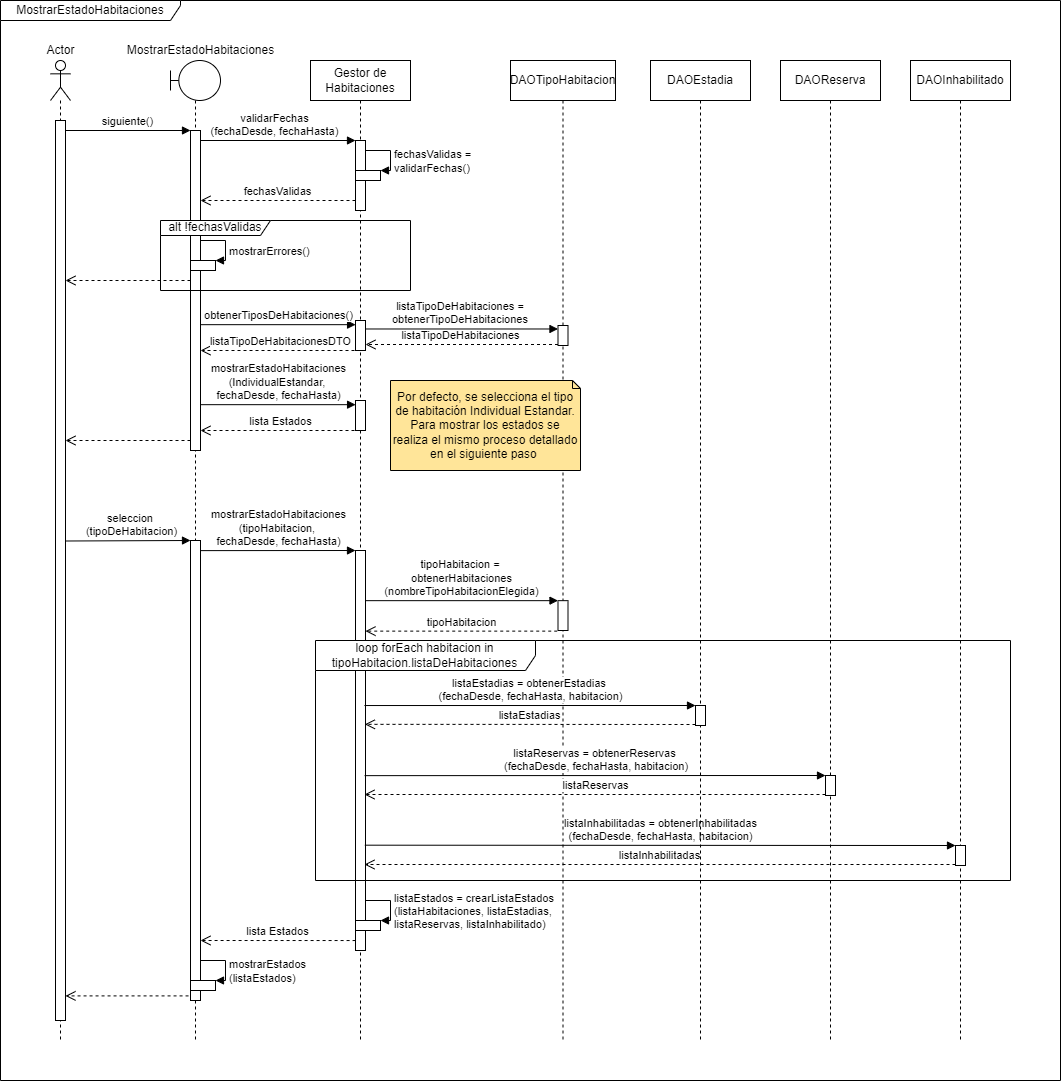

The diagram above was exported from draw.io. Its source (the exported page's mxGraphModel, read from the mxfile embedded in the PNG):
<mxGraphModel dx="2556" dy="962" grid="1" gridSize="10" guides="1" tooltips="1" connect="1" arrows="1" fold="1" page="1" pageScale="1" pageWidth="827" pageHeight="1169" math="0" shadow="0">
  <root>
    <mxCell id="4rFRb-st9NaXVLRSHTzG-0" />
    <mxCell id="4rFRb-st9NaXVLRSHTzG-1" parent="4rFRb-st9NaXVLRSHTzG-0" />
    <mxCell id="TbgntczslPnoqkmnLf54-1" value="validarFechas&lt;br&gt;(fechaDesde, fechaHasta)" style="html=1;verticalAlign=bottom;endArrow=block;entryX=0;entryY=0;rounded=0;" parent="4rFRb-st9NaXVLRSHTzG-1" source="4rFRb-st9NaXVLRSHTzG-3" target="TbgntczslPnoqkmnLf54-0" edge="1">
      <mxGeometry relative="1" as="geometry">
        <mxPoint x="445" y="140" as="sourcePoint" />
      </mxGeometry>
    </mxCell>
    <mxCell id="4rFRb-st9NaXVLRSHTzG-2" value="" style="shape=umlLifeline;participant=umlActor;perimeter=lifelinePerimeter;whiteSpace=wrap;html=1;container=1;collapsible=0;recursiveResize=0;verticalAlign=top;spacingTop=36;outlineConnect=0;" parent="4rFRb-st9NaXVLRSHTzG-1" vertex="1">
      <mxGeometry x="240" y="60" width="20" height="980" as="geometry" />
    </mxCell>
    <mxCell id="4rFRb-st9NaXVLRSHTzG-4" value="" style="html=1;points=[];perimeter=orthogonalPerimeter;" parent="4rFRb-st9NaXVLRSHTzG-2" vertex="1">
      <mxGeometry x="5" y="60" width="10" height="900" as="geometry" />
    </mxCell>
    <mxCell id="4rFRb-st9NaXVLRSHTzG-3" value="" style="shape=umlLifeline;participant=umlBoundary;perimeter=lifelinePerimeter;whiteSpace=wrap;html=1;container=1;collapsible=0;recursiveResize=0;verticalAlign=top;spacingTop=36;outlineConnect=0;" parent="4rFRb-st9NaXVLRSHTzG-1" vertex="1">
      <mxGeometry x="360" y="60" width="50" height="980" as="geometry" />
    </mxCell>
    <mxCell id="4rFRb-st9NaXVLRSHTzG-5" value="" style="html=1;points=[];perimeter=orthogonalPerimeter;" parent="4rFRb-st9NaXVLRSHTzG-3" vertex="1">
      <mxGeometry x="20" y="70" width="10" height="320" as="geometry" />
    </mxCell>
    <mxCell id="TbgntczslPnoqkmnLf54-11" value="" style="html=1;points=[];perimeter=orthogonalPerimeter;" parent="4rFRb-st9NaXVLRSHTzG-3" vertex="1">
      <mxGeometry x="20" y="200" width="25" height="10" as="geometry" />
    </mxCell>
    <mxCell id="TbgntczslPnoqkmnLf54-12" value="mostrarErrores()" style="edgeStyle=orthogonalEdgeStyle;html=1;align=left;spacingLeft=2;endArrow=block;rounded=0;entryX=1;entryY=0;" parent="4rFRb-st9NaXVLRSHTzG-3" target="TbgntczslPnoqkmnLf54-11" edge="1">
      <mxGeometry x="0.2766" relative="1" as="geometry">
        <mxPoint x="30" y="180" as="sourcePoint" />
        <Array as="points">
          <mxPoint x="55" y="180" />
          <mxPoint x="55" y="200" />
        </Array>
        <mxPoint as="offset" />
      </mxGeometry>
    </mxCell>
    <mxCell id="zJFmt979FqL-kzProiWI-13" value="" style="html=1;points=[];perimeter=orthogonalPerimeter;" parent="4rFRb-st9NaXVLRSHTzG-3" vertex="1">
      <mxGeometry x="20" y="480" width="10" height="460" as="geometry" />
    </mxCell>
    <mxCell id="zJFmt979FqL-kzProiWI-10" value="" style="html=1;points=[];perimeter=orthogonalPerimeter;" parent="4rFRb-st9NaXVLRSHTzG-3" vertex="1">
      <mxGeometry x="20" y="920" width="25" height="10" as="geometry" />
    </mxCell>
    <mxCell id="zJFmt979FqL-kzProiWI-11" value="mostrarEstados&lt;br&gt;(listaEstados)" style="edgeStyle=orthogonalEdgeStyle;html=1;align=left;spacingLeft=2;endArrow=block;rounded=0;entryX=1;entryY=0;" parent="4rFRb-st9NaXVLRSHTzG-3" target="zJFmt979FqL-kzProiWI-10" edge="1">
      <mxGeometry x="0.2766" relative="1" as="geometry">
        <mxPoint x="30" y="900" as="sourcePoint" />
        <Array as="points">
          <mxPoint x="55" y="900" />
          <mxPoint x="55" y="920" />
        </Array>
        <mxPoint as="offset" />
      </mxGeometry>
    </mxCell>
    <mxCell id="4rFRb-st9NaXVLRSHTzG-6" value="siguiente()" style="html=1;verticalAlign=bottom;endArrow=block;entryX=0;entryY=0;rounded=0;" parent="4rFRb-st9NaXVLRSHTzG-1" source="4rFRb-st9NaXVLRSHTzG-4" target="4rFRb-st9NaXVLRSHTzG-5" edge="1">
      <mxGeometry relative="1" as="geometry">
        <mxPoint x="310" y="130" as="sourcePoint" />
      </mxGeometry>
    </mxCell>
    <mxCell id="4rFRb-st9NaXVLRSHTzG-8" value="Gestor de Habitaciones" style="shape=umlLifeline;perimeter=lifelinePerimeter;whiteSpace=wrap;html=1;container=1;collapsible=0;recursiveResize=0;outlineConnect=0;" parent="4rFRb-st9NaXVLRSHTzG-1" vertex="1">
      <mxGeometry x="500" y="60" width="100" height="980" as="geometry" />
    </mxCell>
    <mxCell id="TbgntczslPnoqkmnLf54-0" value="" style="html=1;points=[];perimeter=orthogonalPerimeter;" parent="4rFRb-st9NaXVLRSHTzG-8" vertex="1">
      <mxGeometry x="45" y="80" width="10" height="70" as="geometry" />
    </mxCell>
    <mxCell id="TbgntczslPnoqkmnLf54-9" value="" style="html=1;points=[];perimeter=orthogonalPerimeter;" parent="4rFRb-st9NaXVLRSHTzG-8" vertex="1">
      <mxGeometry x="45" y="110" width="25" height="10" as="geometry" />
    </mxCell>
    <mxCell id="TbgntczslPnoqkmnLf54-10" value="fechasValidas =&lt;br&gt;validarFechas()" style="edgeStyle=orthogonalEdgeStyle;html=1;align=left;spacingLeft=2;endArrow=block;rounded=0;entryX=1;entryY=0;" parent="4rFRb-st9NaXVLRSHTzG-8" target="TbgntczslPnoqkmnLf54-9" edge="1">
      <mxGeometry x="0.2766" relative="1" as="geometry">
        <mxPoint x="55" y="90" as="sourcePoint" />
        <Array as="points">
          <mxPoint x="80" y="90" />
          <mxPoint x="80" y="110" />
        </Array>
        <mxPoint as="offset" />
      </mxGeometry>
    </mxCell>
    <mxCell id="zJFmt979FqL-kzProiWI-16" value="" style="html=1;points=[];perimeter=orthogonalPerimeter;" parent="4rFRb-st9NaXVLRSHTzG-8" vertex="1">
      <mxGeometry x="45" y="490" width="10" height="400" as="geometry" />
    </mxCell>
    <mxCell id="MbaCdeuLUJo7eAStielI-1" value="" style="html=1;points=[];perimeter=orthogonalPerimeter;" parent="4rFRb-st9NaXVLRSHTzG-8" vertex="1">
      <mxGeometry x="45" y="340" width="10" height="30" as="geometry" />
    </mxCell>
    <mxCell id="CE1vwmwM1LTFA97PZDeA-0" value="" style="html=1;points=[];perimeter=orthogonalPerimeter;" parent="4rFRb-st9NaXVLRSHTzG-8" vertex="1">
      <mxGeometry x="45" y="260" width="10" height="30" as="geometry" />
    </mxCell>
    <mxCell id="CE1vwmwM1LTFA97PZDeA-1" value="obtenerTiposDeHabitaciones()" style="html=1;verticalAlign=bottom;endArrow=block;rounded=0;entryX=0.008;entryY=0.139;entryDx=0;entryDy=0;entryPerimeter=0;" parent="4rFRb-st9NaXVLRSHTzG-8" target="CE1vwmwM1LTFA97PZDeA-0" edge="1">
      <mxGeometry relative="1" as="geometry">
        <mxPoint x="-110" y="264.16999999999996" as="sourcePoint" />
        <mxPoint x="40" y="220" as="targetPoint" />
      </mxGeometry>
    </mxCell>
    <mxCell id="CE1vwmwM1LTFA97PZDeA-2" value="listaTipoDeHabitacionesDTO" style="html=1;verticalAlign=bottom;endArrow=open;dashed=1;endSize=8;rounded=0;" parent="4rFRb-st9NaXVLRSHTzG-8" edge="1">
      <mxGeometry relative="1" as="geometry">
        <mxPoint x="50" y="290" as="sourcePoint" />
        <mxPoint x="-110" y="290" as="targetPoint" />
      </mxGeometry>
    </mxCell>
    <mxCell id="zJFmt979FqL-kzProiWI-8" value="" style="html=1;points=[];perimeter=orthogonalPerimeter;" parent="4rFRb-st9NaXVLRSHTzG-8" vertex="1">
      <mxGeometry x="45" y="860" width="25" height="10" as="geometry" />
    </mxCell>
    <mxCell id="zJFmt979FqL-kzProiWI-9" value="listaEstados = crearListaEstados &lt;br&gt;(listaHabitaciones, listaEstadias, &lt;br&gt;listaReservas, listaInhabilitado)" style="edgeStyle=orthogonalEdgeStyle;html=1;align=left;spacingLeft=2;endArrow=block;rounded=0;entryX=1;entryY=0;" parent="4rFRb-st9NaXVLRSHTzG-8" target="zJFmt979FqL-kzProiWI-8" edge="1">
      <mxGeometry x="0.2766" relative="1" as="geometry">
        <mxPoint x="55" y="840" as="sourcePoint" />
        <Array as="points">
          <mxPoint x="80" y="840" />
          <mxPoint x="80" y="860" />
        </Array>
        <mxPoint as="offset" />
      </mxGeometry>
    </mxCell>
    <mxCell id="TbgntczslPnoqkmnLf54-3" value="DAOTipoHabitacion" style="shape=umlLifeline;perimeter=lifelinePerimeter;whiteSpace=wrap;html=1;container=1;collapsible=0;recursiveResize=0;outlineConnect=0;" parent="4rFRb-st9NaXVLRSHTzG-1" vertex="1">
      <mxGeometry x="700" y="60" width="105" height="980" as="geometry" />
    </mxCell>
    <mxCell id="3dTHSms26Kb30i0NH4sr-0" value="" style="html=1;points=[];perimeter=orthogonalPerimeter;" parent="TbgntczslPnoqkmnLf54-3" vertex="1">
      <mxGeometry x="47.5" y="540.1600000000001" width="10" height="29.84" as="geometry" />
    </mxCell>
    <mxCell id="CE1vwmwM1LTFA97PZDeA-3" value="" style="html=1;points=[];perimeter=orthogonalPerimeter;" parent="TbgntczslPnoqkmnLf54-3" vertex="1">
      <mxGeometry x="47.5" y="265" width="10" height="20" as="geometry" />
    </mxCell>
    <mxCell id="TbgntczslPnoqkmnLf54-2" value="fechasValidas" style="html=1;verticalAlign=bottom;endArrow=open;dashed=1;endSize=8;rounded=0;" parent="4rFRb-st9NaXVLRSHTzG-1" source="TbgntczslPnoqkmnLf54-0" target="4rFRb-st9NaXVLRSHTzG-5" edge="1">
      <mxGeometry relative="1" as="geometry">
        <mxPoint x="420" y="230" as="targetPoint" />
        <mxPoint x="490" y="200" as="sourcePoint" />
        <Array as="points">
          <mxPoint x="490" y="200" />
          <mxPoint x="450" y="200" />
        </Array>
      </mxGeometry>
    </mxCell>
    <mxCell id="4rFRb-st9NaXVLRSHTzG-7" value="" style="html=1;verticalAlign=bottom;endArrow=open;dashed=1;endSize=8;rounded=0;" parent="4rFRb-st9NaXVLRSHTzG-1" target="4rFRb-st9NaXVLRSHTzG-4" edge="1">
      <mxGeometry relative="1" as="geometry">
        <mxPoint x="280" y="310" as="targetPoint" />
        <mxPoint x="380" y="280" as="sourcePoint" />
      </mxGeometry>
    </mxCell>
    <mxCell id="sfVA_CghUGvYlkp2Xjy6-0" value="alt !fechasValidas" style="shape=umlFrame;whiteSpace=wrap;html=1;width=110;height=15;" parent="4rFRb-st9NaXVLRSHTzG-1" vertex="1">
      <mxGeometry x="350" y="220" width="250" height="70" as="geometry" />
    </mxCell>
    <mxCell id="6pu7xvmxhn-uP6OE_yJt-4" value="listaEstadias = obtenerEstadias &lt;br&gt;(fechaDesde, fechaHasta, habitacion)" style="html=1;verticalAlign=bottom;endArrow=block;entryX=0;entryY=0;rounded=0;exitX=0.993;exitY=0.667;exitDx=0;exitDy=0;exitPerimeter=0;" parent="4rFRb-st9NaXVLRSHTzG-1" target="6pu7xvmxhn-uP6OE_yJt-3" edge="1">
      <mxGeometry relative="1" as="geometry">
        <mxPoint x="553.9300000000001" y="705.03" as="sourcePoint" />
      </mxGeometry>
    </mxCell>
    <mxCell id="3dTHSms26Kb30i0NH4sr-3" value="lista Estados" style="html=1;verticalAlign=bottom;endArrow=open;dashed=1;endSize=8;rounded=0;exitX=0.009;exitY=0.978;exitDx=0;exitDy=0;exitPerimeter=0;entryX=1;entryY=0.799;entryDx=0;entryDy=0;entryPerimeter=0;" parent="4rFRb-st9NaXVLRSHTzG-1" edge="1">
      <mxGeometry relative="1" as="geometry">
        <mxPoint x="545.09" y="940.04" as="sourcePoint" />
        <mxPoint x="390" y="940" as="targetPoint" />
      </mxGeometry>
    </mxCell>
    <mxCell id="3dTHSms26Kb30i0NH4sr-4" value="MostrarEstadoHabitaciones" style="text;html=1;align=center;verticalAlign=middle;resizable=0;points=[];autosize=1;strokeColor=none;fillColor=none;" parent="4rFRb-st9NaXVLRSHTzG-1" vertex="1">
      <mxGeometry x="310" y="40" width="160" height="20" as="geometry" />
    </mxCell>
    <mxCell id="3dTHSms26Kb30i0NH4sr-5" value="Actor" style="text;html=1;align=center;verticalAlign=middle;resizable=0;points=[];autosize=1;strokeColor=none;fillColor=none;" parent="4rFRb-st9NaXVLRSHTzG-1" vertex="1">
      <mxGeometry x="230" y="40" width="40" height="20" as="geometry" />
    </mxCell>
    <mxCell id="6pu7xvmxhn-uP6OE_yJt-5" value="listaEstadias" style="html=1;verticalAlign=bottom;endArrow=open;dashed=1;endSize=8;exitX=0;exitY=0.95;rounded=0;entryX=1.039;entryY=0.7;entryDx=0;entryDy=0;entryPerimeter=0;" parent="4rFRb-st9NaXVLRSHTzG-1" source="6pu7xvmxhn-uP6OE_yJt-3" edge="1">
      <mxGeometry relative="1" as="geometry">
        <mxPoint x="554.3900000000001" y="723.8399999999999" as="targetPoint" />
      </mxGeometry>
    </mxCell>
    <mxCell id="rFpVvHWwoebM8wQyQePK-0" value="listaReservas = obtenerReservas&lt;br&gt;&amp;nbsp;(fechaDesde, fechaHasta, habitacion)" style="html=1;verticalAlign=bottom;endArrow=block;entryX=0;entryY=0;rounded=0;exitX=1.011;exitY=0.79;exitDx=0;exitDy=0;exitPerimeter=0;" parent="4rFRb-st9NaXVLRSHTzG-1" target="rFpVvHWwoebM8wQyQePK-1" edge="1">
      <mxGeometry relative="1" as="geometry">
        <mxPoint x="554.1100000000001" y="775.1400000000001" as="sourcePoint" />
      </mxGeometry>
    </mxCell>
    <mxCell id="rFpVvHWwoebM8wQyQePK-2" value="listaReservas" style="html=1;verticalAlign=bottom;endArrow=open;dashed=1;endSize=8;exitX=0;exitY=0.95;rounded=0;" parent="4rFRb-st9NaXVLRSHTzG-1" source="rFpVvHWwoebM8wQyQePK-1" edge="1">
      <mxGeometry relative="1" as="geometry">
        <mxPoint x="554" y="793.9999999999999" as="targetPoint" />
      </mxGeometry>
    </mxCell>
    <mxCell id="rFpVvHWwoebM8wQyQePK-5" value="listaInhabilitadas = obtenerInhabilitadas&lt;br&gt;(fechaDesde, fechaHasta, habitacion)" style="html=1;verticalAlign=bottom;endArrow=block;entryX=0;entryY=0;rounded=0;exitX=1.033;exitY=0.912;exitDx=0;exitDy=0;exitPerimeter=0;" parent="4rFRb-st9NaXVLRSHTzG-1" target="rFpVvHWwoebM8wQyQePK-3" edge="1">
      <mxGeometry relative="1" as="geometry">
        <mxPoint x="554.3299999999999" y="844.6800000000002" as="sourcePoint" />
      </mxGeometry>
    </mxCell>
    <mxCell id="rFpVvHWwoebM8wQyQePK-4" value="listaInhabilitadas" style="html=1;verticalAlign=bottom;endArrow=open;dashed=1;endSize=8;exitX=0;exitY=0.95;rounded=0;" parent="4rFRb-st9NaXVLRSHTzG-1" source="rFpVvHWwoebM8wQyQePK-3" edge="1">
      <mxGeometry relative="1" as="geometry">
        <mxPoint x="554" y="863.9999999999999" as="targetPoint" />
      </mxGeometry>
    </mxCell>
    <mxCell id="zJFmt979FqL-kzProiWI-12" value="" style="html=1;verticalAlign=bottom;endArrow=open;dashed=1;endSize=8;rounded=0;" parent="4rFRb-st9NaXVLRSHTzG-1" edge="1">
      <mxGeometry relative="1" as="geometry">
        <mxPoint x="255" y="440" as="targetPoint" />
        <mxPoint x="380" y="440" as="sourcePoint" />
      </mxGeometry>
    </mxCell>
    <mxCell id="zJFmt979FqL-kzProiWI-14" value="seleccion &lt;br&gt;(tipoDeHabitacion)" style="html=1;verticalAlign=bottom;endArrow=block;entryX=0;entryY=0;rounded=0;exitX=0.967;exitY=0.315;exitDx=0;exitDy=0;exitPerimeter=0;" parent="4rFRb-st9NaXVLRSHTzG-1" target="zJFmt979FqL-kzProiWI-13" edge="1">
      <mxGeometry x="0.0385" relative="1" as="geometry">
        <mxPoint x="254.66999999999985" y="540.5" as="sourcePoint" />
        <mxPoint as="offset" />
      </mxGeometry>
    </mxCell>
    <mxCell id="zJFmt979FqL-kzProiWI-17" value="mostrarEstadoHabitaciones&lt;br&gt;(tipoHabitacion, &lt;br&gt;fechaDesde, fechaHasta)" style="html=1;verticalAlign=bottom;endArrow=block;entryX=0;entryY=0;rounded=0;exitX=0.984;exitY=0.022;exitDx=0;exitDy=0;exitPerimeter=0;" parent="4rFRb-st9NaXVLRSHTzG-1" source="zJFmt979FqL-kzProiWI-13" target="zJFmt979FqL-kzProiWI-16" edge="1">
      <mxGeometry relative="1" as="geometry">
        <mxPoint x="477" y="550" as="sourcePoint" />
      </mxGeometry>
    </mxCell>
    <mxCell id="zJFmt979FqL-kzProiWI-15" value="" style="html=1;verticalAlign=bottom;endArrow=open;dashed=1;endSize=8;exitX=-0.195;exitY=0.99;rounded=0;exitDx=0;exitDy=0;exitPerimeter=0;" parent="4rFRb-st9NaXVLRSHTzG-1" source="zJFmt979FqL-kzProiWI-13" target="4rFRb-st9NaXVLRSHTzG-4" edge="1">
      <mxGeometry relative="1" as="geometry">
        <mxPoint x="255.33000000000015" y="975.9000000000001" as="targetPoint" />
      </mxGeometry>
    </mxCell>
    <mxCell id="zJFmt979FqL-kzProiWI-20" value="MostrarEstadoHabitaciones" style="shape=umlFrame;whiteSpace=wrap;html=1;fillColor=#FFFFFF;width=180;height=20;" parent="4rFRb-st9NaXVLRSHTzG-1" vertex="1">
      <mxGeometry x="190" width="1060" height="1080" as="geometry" />
    </mxCell>
    <mxCell id="MbaCdeuLUJo7eAStielI-0" value="mostrarEstadoHabitaciones&lt;br&gt;(IndividualEstandar, &lt;br&gt;fechaDesde, fechaHasta)" style="html=1;verticalAlign=bottom;endArrow=block;rounded=0;entryX=0.008;entryY=0.139;entryDx=0;entryDy=0;entryPerimeter=0;" parent="4rFRb-st9NaXVLRSHTzG-1" target="MbaCdeuLUJo7eAStielI-1" edge="1">
      <mxGeometry relative="1" as="geometry">
        <mxPoint x="390" y="404.16999999999996" as="sourcePoint" />
        <mxPoint x="540" y="360" as="targetPoint" />
      </mxGeometry>
    </mxCell>
    <mxCell id="MbaCdeuLUJo7eAStielI-2" value="lista Estados" style="html=1;verticalAlign=bottom;endArrow=open;dashed=1;endSize=8;rounded=0;" parent="4rFRb-st9NaXVLRSHTzG-1" edge="1">
      <mxGeometry relative="1" as="geometry">
        <mxPoint x="550" y="430" as="sourcePoint" />
        <mxPoint x="390" y="430" as="targetPoint" />
      </mxGeometry>
    </mxCell>
    <mxCell id="MbaCdeuLUJo7eAStielI-3" value="Por defecto, se selecciona el tipo de habitación Individual Estandar. Para mostrar los estados se realiza el mismo proceso detallado en el siguiente paso&amp;nbsp;" style="shape=note;size=8;whiteSpace=wrap;html=1;fillColor=#FFE599;" parent="4rFRb-st9NaXVLRSHTzG-1" vertex="1">
      <mxGeometry x="580" y="380" width="190" height="90" as="geometry" />
    </mxCell>
    <mxCell id="MbaCdeuLUJo7eAStielI-14" value="DAOEstadia" style="shape=umlLifeline;perimeter=lifelinePerimeter;whiteSpace=wrap;html=1;container=1;collapsible=0;recursiveResize=0;outlineConnect=0;fillColor=#FFFFFF;" parent="4rFRb-st9NaXVLRSHTzG-1" vertex="1">
      <mxGeometry x="840" y="60" width="100" height="980" as="geometry" />
    </mxCell>
    <mxCell id="6pu7xvmxhn-uP6OE_yJt-3" value="" style="html=1;points=[];perimeter=orthogonalPerimeter;" parent="MbaCdeuLUJo7eAStielI-14" vertex="1">
      <mxGeometry x="45.00000000000006" y="645" width="10" height="20" as="geometry" />
    </mxCell>
    <mxCell id="MbaCdeuLUJo7eAStielI-16" value="DAOReserva" style="shape=umlLifeline;perimeter=lifelinePerimeter;whiteSpace=wrap;html=1;container=1;collapsible=0;recursiveResize=0;outlineConnect=0;fillColor=#FFFFFF;" parent="4rFRb-st9NaXVLRSHTzG-1" vertex="1">
      <mxGeometry x="970" y="60" width="100" height="980" as="geometry" />
    </mxCell>
    <mxCell id="rFpVvHWwoebM8wQyQePK-1" value="" style="html=1;points=[];perimeter=orthogonalPerimeter;" parent="MbaCdeuLUJo7eAStielI-16" vertex="1">
      <mxGeometry x="45.00000000000006" y="715" width="10" height="20" as="geometry" />
    </mxCell>
    <mxCell id="MbaCdeuLUJo7eAStielI-17" value="DAOInhabilitado" style="shape=umlLifeline;perimeter=lifelinePerimeter;whiteSpace=wrap;html=1;container=1;collapsible=0;recursiveResize=0;outlineConnect=0;fillColor=#FFFFFF;" parent="4rFRb-st9NaXVLRSHTzG-1" vertex="1">
      <mxGeometry x="1100" y="60" width="100" height="980" as="geometry" />
    </mxCell>
    <mxCell id="rFpVvHWwoebM8wQyQePK-3" value="" style="html=1;points=[];perimeter=orthogonalPerimeter;" parent="MbaCdeuLUJo7eAStielI-17" vertex="1">
      <mxGeometry x="45.00000000000006" y="785" width="10" height="20" as="geometry" />
    </mxCell>
    <mxCell id="3dTHSms26Kb30i0NH4sr-2" value="tipoHabitacion = &lt;br&gt;obtenerHabitaciones&lt;br&gt;(nombreTipoHabitacionElegida)" style="html=1;verticalAlign=bottom;endArrow=block;entryX=0;entryY=0;rounded=0;" parent="4rFRb-st9NaXVLRSHTzG-1" source="zJFmt979FqL-kzProiWI-16" target="3dTHSms26Kb30i0NH4sr-0" edge="1">
      <mxGeometry relative="1" as="geometry">
        <mxPoint x="560" y="600.1600000000001" as="sourcePoint" />
      </mxGeometry>
    </mxCell>
    <mxCell id="3dTHSms26Kb30i0NH4sr-1" value="tipoHabitacion" style="html=1;verticalAlign=bottom;endArrow=open;dashed=1;endSize=8;rounded=0;exitX=-0.077;exitY=1.021;exitDx=0;exitDy=0;exitPerimeter=0;" parent="4rFRb-st9NaXVLRSHTzG-1" source="3dTHSms26Kb30i0NH4sr-0" target="zJFmt979FqL-kzProiWI-16" edge="1">
      <mxGeometry relative="1" as="geometry">
        <mxPoint x="560" y="630.6266400000002" as="targetPoint" />
      </mxGeometry>
    </mxCell>
    <mxCell id="CE1vwmwM1LTFA97PZDeA-5" value="listaTipoDeHabitaciones" style="html=1;verticalAlign=bottom;endArrow=open;dashed=1;endSize=8;exitX=0;exitY=0.95;rounded=0;" parent="4rFRb-st9NaXVLRSHTzG-1" source="CE1vwmwM1LTFA97PZDeA-3" target="CE1vwmwM1LTFA97PZDeA-0" edge="1">
      <mxGeometry x="0.013" relative="1" as="geometry">
        <mxPoint x="630" y="316" as="targetPoint" />
        <mxPoint as="offset" />
      </mxGeometry>
    </mxCell>
    <mxCell id="CE1vwmwM1LTFA97PZDeA-4" value="listaTipoDeHabitaciones = &lt;br&gt;obtenerTipoDeHabitaciones&amp;nbsp;" style="html=1;verticalAlign=bottom;endArrow=block;rounded=0;entryX=-0.003;entryY=0.174;entryDx=0;entryDy=0;entryPerimeter=0;" parent="4rFRb-st9NaXVLRSHTzG-1" source="CE1vwmwM1LTFA97PZDeA-0" target="CE1vwmwM1LTFA97PZDeA-3" edge="1">
      <mxGeometry relative="1" as="geometry">
        <mxPoint x="630" y="240" as="sourcePoint" />
      </mxGeometry>
    </mxCell>
    <mxCell id="CE1vwmwM1LTFA97PZDeA-6" value="loop forEach habitacion in tipoHabitacion.listaDeHabitaciones" style="shape=umlFrame;whiteSpace=wrap;html=1;width=220;height=30;" parent="4rFRb-st9NaXVLRSHTzG-1" vertex="1">
      <mxGeometry x="505" y="640" width="695" height="240" as="geometry" />
    </mxCell>
  </root>
</mxGraphModel>